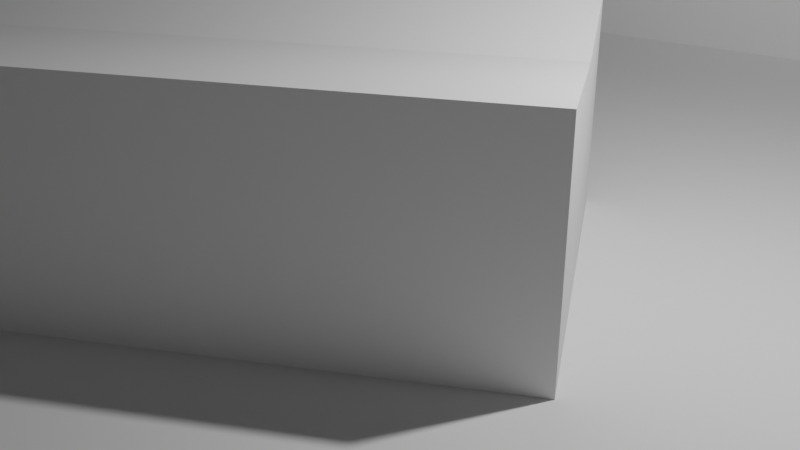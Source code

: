 # Source: prosperIII.blend  (saved by Blender 2.91.10; exported with 4.5.12 LTS)
import bpy
from mathutils import Matrix  # noqa: F401  (used for matrix-valued properties, if any)

bpy.ops.wm.read_factory_settings(use_empty=True)
scene = bpy.context.scene
scene.name = 'Scene'

# ---- collections
col_collection = bpy.data.collections.new('Collection'); scene.collection.children.link(col_collection)

# ---- world
world_world = bpy.data.worlds.new('World'); scene.world = world_world
world_world.use_nodes = True; world_world.node_tree.nodes.clear()
_N = world_world.node_tree.nodes; _L = world_world.node_tree.links
n0 = _N.new('ShaderNodeOutputWorld'); n0.name = 'World Output'; n0.location = (300, 300)
n1 = _N.new('ShaderNodeBackground'); n1.name = 'Background'; n1.location = (10, 300)
n1.inputs[0].default_value = (0.05088, 0.05088, 0.05088, 1.0)
_L.new(n1.outputs[0], n0.inputs[0])
n0.is_active_output = True
world_world.color = (0.05088, 0.05088, 0.05088)
world_world.use_sun_shadow = False
world_world.sun_shadow_jitter_overblur = 0.0

# ---- cameras
cam_camera = bpy.data.cameras.new('Camera')
cam_camera.clip_end = 100.0
cam_camera.ortho_scale = 7.314

# ---- lights
light_light = bpy.data.lights.new('Light', 'POINT')
light_light.transmission_factor = 0.0
light_light.energy = 1000.0
light_light.shadow_soft_size = 0.1
light_light.shadow_maximum_resolution = 0.006
light_light.use_absolute_resolution = True

# ---- meshes
me_cube_001 = bpy.data.meshes.new('Cube.001')
me_cube_001.from_pydata([(-0.8065, -1.621, 0.0), (-0.8065, -1.621, 2.14), (-0.7796, 1.38, 2.14), (1.089, -1.562, 0.0), (1.089, -1.562, 2.14), (1.016, 1.424, 2.14), (-2.557, -1.569, 0.0), (-2.557, -1.569, 2.14), (-2.533, 1.43, 2.14), (-4.308, -1.483, 0.0), (-4.308, -1.483, 2.14), (-4.224, 1.484, 2.14), (-5.471, -1.411, 0.0), (-5.471, -1.411, 2.14), (-5.29, 1.545, 2.14), (-7.315, -1.263, 0.0), (-7.315, -1.263, 2.14), (-7.066, 1.67, 2.14), (-9.077, -1.081, 0.0), (-9.077, -1.081, 2.14), (-8.776, 1.837, 2.14), (-10.94, -0.8346, 0.0), (-10.94, -0.8346, 2.14), (-10.48, 2.068, 2.14), (-12.87, -0.5639, 0.0), (-12.87, -0.5639, 2.14), (-10.79, 2.159, 0.0), (-10.79, 2.159, 2.14), (2.934, -1.498, 0.0), (2.934, -1.498, 2.14), (2.787, 1.506, 2.14), (4.77, -1.391, 0.0), (4.77, -1.391, 2.14), (4.523, 1.62, 2.14), (6.627, -1.203, 0.0), (6.627, -1.203, 2.14), (6.315, 1.814, 2.14), (12.04, -0.4103, 0.0), (12.04, -0.4103, 2.14), (11.6, 2.508, 0.0), (11.6, 2.508, 2.14), (6.315, 1.814, 3.092), (6.627, -1.203, 3.092), (11.6, 2.508, 3.092), (12.04, -0.4103, 3.092), (10.52, 2.369, 0.0), (10.52, 2.369, 2.14), (10.52, 2.369, 3.092), (-8.776, 1.837, 0.8179), (6.315, 1.814, 0.8179), (-4.224, 1.484, 0.8179), (-10.48, 2.068, 0.8179), (1.016, 1.424, 0.8179), (10.52, 2.369, 0.8179), (-5.29, 1.545, 0.8179), (2.787, 1.506, 0.8179), (-10.79, 2.159, 0.8179), (-7.066, 1.67, 0.8179), (4.523, 1.62, 0.8179), (-2.533, 1.43, 0.8179), (-0.7796, 1.38, 0.8179), (-0.8648, 4.217, 0.8179), (-0.8648, 4.217, 0.0), (0.8772, 4.239, 0.0), (0.8772, 4.239, 0.8179), (-2.478, 4.213, 0.8179), (-2.478, 4.213, 0.0), (-4.149, 4.244, 0.8179), (-4.149, 4.244, 0.0), (-5.103, 4.307, 0.8179), (-5.103, 4.307, 0.0), (-6.808, 4.409, 0.8179), (-6.808, 4.409, 0.0), (-8.882, 4.608, 0.8179), (-8.882, 4.608, 0.0), (2.511, 4.314, 0.8179), (2.511, 4.314, 0.0), (4.189, 4.431, 0.8179), (4.189, 4.431, 0.0), (5.979, 4.552, 0.8179), (5.979, 4.552, 0.0), (10.0, 5.164, 0.0), (10.0, 5.164, 0.8179)], [], [(1, 2, 8, 7), (4, 3, 28, 29), (3, 4, 1, 0), (5, 2, 1, 4), (8, 59, 50, 11), (2, 60, 59, 8), (0, 1, 7, 6), (10, 11, 14, 13), (6, 7, 10, 9), (7, 8, 11, 10), (14, 54, 57, 17), (11, 50, 54, 14), (9, 10, 13, 12), (15, 16, 19, 18), (12, 13, 16, 15), (13, 14, 17, 16), (19, 20, 23, 22), (16, 17, 20, 19), (17, 57, 48, 20), (23, 51, 56, 27), (20, 48, 51, 23), (18, 19, 22, 21), (24, 25, 27, 56, 26), (21, 22, 25, 24), (22, 23, 27, 25), (30, 29, 32, 33), (5, 4, 29, 30), (54, 50, 67, 69), (32, 31, 34, 35), (29, 28, 31, 32), (36, 35, 42, 41), (33, 32, 35, 36), (58, 49, 79, 77), (39, 40, 38, 37), (57, 54, 69, 71), (35, 34, 37, 38), (41, 42, 44, 43, 47), (40, 46, 47, 43), (35, 38, 44, 42), (38, 40, 43, 44), (62, 61, 64, 63), (45, 53, 46, 40, 39), (47, 46, 36, 41), (52, 60, 2, 5), (49, 58, 33, 36), (55, 52, 5, 30), (58, 55, 30, 33), (60, 52, 64, 61), (53, 49, 36, 46), (53, 45, 81, 82), (49, 53, 82, 79), (63, 64, 75, 76), (76, 75, 77, 78), (78, 77, 79, 80), (80, 79, 82, 81), (73, 71, 72, 74), (67, 65, 66, 68), (65, 61, 62, 66), (71, 69, 70, 72), (69, 67, 68, 70), (48, 57, 71, 73), (56, 51, 73), (52, 55, 75, 64), (51, 48, 73), (26, 56, 73, 74), (55, 58, 77, 75), (50, 59, 65, 67), (59, 60, 61, 65)])
_uv = me_cube_001.uv_layers.new(name='UVMap')
_uv.uv.foreach_set('vector', [0.875, 0.75, 0.875, 0.5, 0.875, 0.5, 0.875, 0.75, 0.625, 0.75, 0.375, 0.75, 0.375, 0.75, 0.625, 0.75, 0.375, 0.75, 0.625, 0.75, 0.625, 1.0, 0.375, 1.0, 0.625, 0.5, 0.875, 0.5, 0.875, 0.75, 0.625, 0.75, 0.625, 0.25, 0.502, 0.25, 0.502, 0.25, 0.625, 0.25, 0.625, 0.25, 0.502, 0.25, 0.502, 0.25, 0.625, 0.25, 0.375, 1.0, 0.625, 1.0, 0.625, 1.0, 0.375, 1.0, 0.875, 0.75, 0.875, 0.5, 0.875, 0.5, 0.875, 0.75, 0.375, 1.0, 0.625, 1.0, 0.625, 1.0, 0.375, 1.0, 0.875, 0.75, 0.875, 0.5, 0.875, 0.5, 0.875, 0.75, 0.625, 0.25, 0.502, 0.25, 0.502, 0.25, 0.625, 0.25, 0.625, 0.25, 0.502, 0.25, 0.502, 0.25, 0.625, 0.25, 0.375, 1.0, 0.625, 1.0, 0.625, 1.0, 0.375, 1.0, 0.375, 1.0, 0.625, 1.0, 0.625, 1.0, 0.375, 1.0, 0.375, 1.0, 0.625, 1.0, 0.625, 1.0, 0.375, 1.0, 0.875, 0.75, 0.875, 0.5, 0.875, 0.5, 0.875, 0.75, 0.875, 0.75, 0.875, 0.5, 0.875, 0.5, 0.875, 0.75, 0.875, 0.75, 0.875, 0.5, 0.875, 0.5, 0.875, 0.75, 0.625, 0.25, 0.502, 0.25, 0.502, 0.25, 0.625, 0.25, 0.625, 0.25, 0.502, 0.25, 0.502, 0.25, 0.625, 0.25, 0.625, 0.25, 0.502, 0.25, 0.502, 0.25, 0.625, 0.25, 0.375, 1.0, 0.625, 1.0, 0.625, 1.0, 0.375, 1.0, 0.375, 0.0, 0.625, 0.0, 0.625, 0.25, 0.502, 0.25, 0.375, 0.25, 0.375, 1.0, 0.625, 1.0, 0.625, 1.0, 0.375, 1.0, 0.875, 0.75, 0.875, 0.5, 0.875, 0.5, 0.875, 0.75, 0.625, 0.5, 0.625, 0.75, 0.625, 0.75, 0.625, 0.5, 0.625, 0.5, 0.625, 0.75, 0.625, 0.75, 0.625, 0.5, 0.502, 0.25, 0.502, 0.25, 0.502, 0.25, 0.502, 0.25, 0.625, 0.75, 0.375, 0.75, 0.375, 0.75, 0.625, 0.75, 0.625, 0.75, 0.375, 0.75, 0.375, 0.75, 0.625, 0.75, 0.625, 0.5, 0.625, 0.75, 0.625, 0.75, 0.625, 0.5, 0.625, 0.5, 0.625, 0.75, 0.625, 0.75, 0.625, 0.5, 0.502, 0.5, 0.502, 0.5, 0.502, 0.5, 0.502, 0.5, 0.375, 0.5, 0.625, 0.5, 0.625, 0.75, 0.375, 0.75, 0.502, 0.25, 0.502, 0.25, 0.502, 0.25, 0.502, 0.25, 0.625, 0.75, 0.375, 0.75, 0.375, 0.75, 0.625, 0.75, 0.625, 0.5, 0.625, 0.75, 0.625, 0.75, 0.625, 0.5, 0.625, 0.5, 0.625, 0.5, 0.625, 0.5, 0.625, 0.5, 0.625, 0.5, 0.625, 0.75, 0.625, 0.75, 0.625, 0.75, 0.625, 0.75, 0.625, 0.75, 0.625, 0.5, 0.625, 0.5, 0.625, 0.75, 0.375, 0.25, 0.502, 0.25, 0.502, 0.5, 0.375, 0.5, 0.375, 0.5, 0.502, 0.5, 0.625, 0.5, 0.625, 0.5, 0.375, 0.5, 0.625, 0.5, 0.625, 0.5, 0.625, 0.5, 0.625, 0.5, 0.502, 0.5, 0.502, 0.25, 0.625, 0.25, 0.625, 0.5, 0.502, 0.5, 0.502, 0.5, 0.625, 0.5, 0.625, 0.5, 0.502, 0.5, 0.502, 0.5, 0.625, 0.5, 0.625, 0.5, 0.502, 0.5, 0.502, 0.5, 0.625, 0.5, 0.625, 0.5, 0.502, 0.25, 0.502, 0.5, 0.502, 0.5, 0.502, 0.25, 0.502, 0.5, 0.502, 0.5, 0.625, 0.5, 0.625, 0.5, 0.502, 0.5, 0.375, 0.5, 0.375, 0.5, 0.502, 0.5, 0.502, 0.5, 0.502, 0.5, 0.502, 0.5, 0.502, 0.5, 0.375, 0.5, 0.502, 0.5, 0.502, 0.5, 0.375, 0.5, 0.375, 0.5, 0.502, 0.5, 0.502, 0.5, 0.375, 0.5, 0.375, 0.5, 0.502, 0.5, 0.502, 0.5, 0.375, 0.5, 0.375, 0.5, 0.502, 0.5, 0.502, 0.5, 0.375, 0.5, 0.502, 0.25, 0.502, 0.25, 0.375, 0.25, 0.375, 0.25, 0.502, 0.25, 0.502, 0.25, 0.375, 0.25, 0.375, 0.25, 0.502, 0.25, 0.502, 0.25, 0.375, 0.25, 0.375, 0.25, 0.502, 0.25, 0.502, 0.25, 0.375, 0.25, 0.375, 0.25, 0.502, 0.25, 0.502, 0.25, 0.375, 0.25, 0.375, 0.25, 0.502, 0.25, 0.502, 0.25, 0.502, 0.25, 0.502, 0.25, 0.502, 0.25, 0.502, 0.25, 0.502, 0.25, 0.502, 0.5, 0.502, 0.5, 0.502, 0.5, 0.502, 0.5, 0.502, 0.25, 0.502, 0.25, 0.502, 0.25, 0.375, 0.25, 0.502, 0.25, 0.502, 0.25, 0.375, 0.25, 0.502, 0.5, 0.502, 0.5, 0.502, 0.5, 0.502, 0.5, 0.502, 0.25, 0.502, 0.25, 0.502, 0.25, 0.502, 0.25, 0.502, 0.25, 0.502, 0.25, 0.502, 0.25, 0.502, 0.25])
me_cube_001.use_remesh_fix_poles = True
me_cube_001.use_remesh_preserve_attributes = False
me_cube_001.use_mirror_vertex_groups = False
me_cube_001.update()
me_cube_002 = bpy.data.meshes.new('Cube.002')
me_cube_002.from_pydata([(-1.014, -2.893, 0.0), (-1.014, -2.893, 1.125), (-0.9864, 2.391, 0.0), (-0.9864, 2.391, 1.125), (0.9782, -2.908, 0.0), (0.9782, -2.908, 1.125), (0.9665, 4.893, 0.0), (0.9665, 4.893, 1.125), (-0.007867, 3.644, 1.125), (-0.04012, -2.9, 1.125), (-0.007867, 3.644, 1.582), (0.9665, 4.893, 1.582), (0.9782, -2.908, 1.582), (-0.04012, -2.9, 1.582), (0.9665, 4.893, 0.6644), (0.9782, -2.908, 0.6644), (1.038, 4.981, 0.6644), (1.038, 4.981, 0.0), (1.051, -2.907, 0.0), (1.051, -2.907, 0.6644)], [], [(0, 1, 3, 2), (2, 3, 8, 7, 14, 6), (14, 7, 5, 15), (4, 15, 5, 9, 1, 0), (7, 8, 10, 11), (11, 10, 13, 12), (9, 8, 3, 1), (8, 9, 13, 10), (5, 7, 11, 12), (9, 5, 12, 13), (15, 4, 18, 19), (17, 16, 19, 18), (4, 6, 17, 18), (14, 15, 19, 16), (6, 14, 16, 17)])
_uv = me_cube_002.uv_layers.new(name='UVMap')
_uv.uv.foreach_set('vector', [0.375, 0.0, 0.625, 0.0, 0.625, 0.25, 0.375, 0.25, 0.375, 0.25, 0.625, 0.25, 0.625, 0.3753, 0.625, 0.5, 0.5, 0.5, 0.375, 0.5, 0.5, 0.5, 0.625, 0.5, 0.625, 0.75, 0.5, 0.75, 0.375, 0.75, 0.5, 0.75, 0.625, 0.75, 0.625, 0.8778, 0.625, 1.0, 0.375, 1.0, 0.625, 0.5, 0.625, 0.3753, 0.625, 0.3753, 0.625, 0.5, 0.625, 0.5, 0.7497, 0.5, 0.7528, 0.75, 0.625, 0.75, 0.7528, 0.75, 0.7497, 0.5, 0.875, 0.5, 0.875, 0.75, 0.7497, 0.5, 0.7528, 0.75, 0.7528, 0.75, 0.7497, 0.5, 0.625, 0.75, 0.625, 0.5, 0.625, 0.5, 0.625, 0.75, 0.625, 0.8778, 0.625, 0.75, 0.625, 0.75, 0.625, 0.8778, 0.5, 0.75, 0.375, 0.75, 0.375, 0.75, 0.5, 0.75, 0.375, 0.5, 0.5, 0.5, 0.5, 0.75, 0.375, 0.75, 0.375, 0.75, 0.375, 0.5, 0.375, 0.5, 0.375, 0.75, 0.5, 0.5, 0.5, 0.75, 0.5, 0.75, 0.5, 0.5, 0.375, 0.5, 0.5, 0.5, 0.5, 0.5, 0.375, 0.5])
me_cube_002.use_remesh_fix_poles = True
me_cube_002.use_remesh_preserve_attributes = False
me_cube_002.use_mirror_vertex_groups = False
me_cube_002.update()
me_cube_003 = bpy.data.meshes.new('Cube.003')
me_cube_003.from_pydata([(-1.014, -1.011, 0.0), (-1.014, -1.011, 0.8126), (-0.9577, 1.192, 0.0), (-0.9577, 1.192, 0.8126), (0.8236, -0.7831, 0.0), (0.8236, -0.7831, 0.8126), (0.9684, 0.8342, 0.0), (0.9684, 0.8342, 0.8126)], [], [(0, 1, 3, 2), (2, 3, 7, 6), (6, 7, 5, 4), (4, 5, 1, 0), (7, 3, 1, 5)])
_uv = me_cube_003.uv_layers.new(name='UVMap')
_uv.uv.foreach_set('vector', [0.375, 0.0, 0.625, 0.0, 0.625, 0.25, 0.375, 0.25, 0.375, 0.25, 0.625, 0.25, 0.625, 0.5, 0.375, 0.5, 0.375, 0.5, 0.625, 0.5, 0.625, 0.75, 0.375, 0.75, 0.375, 0.75, 0.625, 0.75, 0.625, 1.0, 0.375, 1.0, 0.625, 0.5, 0.875, 0.5, 0.875, 0.75, 0.625, 0.75])
me_cube_003.use_remesh_fix_poles = True
me_cube_003.use_remesh_preserve_attributes = False
me_cube_003.use_mirror_vertex_groups = False
me_cube_003.update()
me_cube_004 = bpy.data.meshes.new('Cube.004')
me_cube_004.from_pydata([(-0.9345, -1.041, -1.49e-08), (0.05819, -0.7477, 2.925), (-0.9887, 1.142, 2.98e-08), (0.01859, 0.8486, 2.925), (1.065, -1.041, -1.49e-08), (1.011, 1.142, 2.98e-08), (-0.9345, -1.041, 2.445), (-0.9887, 1.142, 2.445), (1.011, 1.142, 2.445), (1.065, -1.041, 2.445)], [], [(0, 6, 7, 2), (2, 7, 8, 5), (5, 8, 9, 4), (4, 9, 6, 0), (1, 3, 7, 6), (3, 8, 7), (3, 1, 9, 8), (1, 6, 9)])
_uv = me_cube_004.uv_layers.new(name='UVMap')
_uv.uv.foreach_set('vector', [0.375, 0.0, 0.625, 0.0, 0.625, 0.25, 0.375, 0.25, 0.375, 0.25, 0.625, 0.25, 0.625, 0.5, 0.375, 0.5, 0.375, 0.5, 0.625, 0.5, 0.625, 0.75, 0.375, 0.75, 0.375, 0.75, 0.625, 0.75, 0.625, 1.0, 0.375, 1.0, 0.8383, 0.7164, 0.8383, 0.5336, 0.875, 0.5, 0.875, 0.75, 0.6617, 0.5336, 0.625, 0.5, 0.875, 0.5, 0.6617, 0.5336, 0.6617, 0.7164, 0.625, 0.75, 0.625, 0.5, 0.8383, 0.7164, 0.875, 0.75, 0.625, 0.75])
me_cube_004.use_remesh_fix_poles = True
me_cube_004.use_remesh_preserve_attributes = False
me_cube_004.use_mirror_vertex_groups = False
me_cube_004.update()
me_cube_005 = bpy.data.meshes.new('Cube.005')
me_cube_005.from_pydata([(-0.9345, -1.041, -1.49e-08), (0.05819, -0.7477, 2.925), (-0.9887, 1.142, 2.98e-08), (0.01859, 0.8486, 2.925), (1.065, -1.041, -1.49e-08), (1.011, 1.142, 2.98e-08), (-0.9345, -1.041, 2.445), (-0.9887, 1.142, 2.445), (1.011, 1.142, 2.445), (1.065, -1.041, 2.445)], [], [(0, 6, 7, 2), (2, 7, 8, 5), (5, 8, 9, 4), (4, 9, 6, 0), (1, 3, 7, 6), (3, 8, 7), (3, 1, 9, 8), (1, 6, 9)])
_uv = me_cube_005.uv_layers.new(name='UVMap')
_uv.uv.foreach_set('vector', [0.375, 0.0, 0.625, 0.0, 0.625, 0.25, 0.375, 0.25, 0.375, 0.25, 0.625, 0.25, 0.625, 0.5, 0.375, 0.5, 0.375, 0.5, 0.625, 0.5, 0.625, 0.75, 0.375, 0.75, 0.375, 0.75, 0.625, 0.75, 0.625, 1.0, 0.375, 1.0, 0.8383, 0.7164, 0.8383, 0.5336, 0.875, 0.5, 0.875, 0.75, 0.6617, 0.5336, 0.625, 0.5, 0.875, 0.5, 0.6617, 0.5336, 0.6617, 0.7164, 0.625, 0.75, 0.625, 0.5, 0.8383, 0.7164, 0.875, 0.75, 0.625, 0.75])
me_cube_005.use_remesh_fix_poles = True
me_cube_005.use_remesh_preserve_attributes = False
me_cube_005.use_mirror_vertex_groups = False
me_cube_005.update()
me_cube_006 = bpy.data.meshes.new('Cube.006')
me_cube_006.from_pydata([(-0.9345, -1.041, -1.49e-08), (0.05819, -0.7477, 2.925), (-0.9887, 1.142, 2.98e-08), (0.01859, 0.8486, 2.925), (1.065, -1.041, -1.49e-08), (1.011, 1.142, 2.98e-08), (-0.9345, -1.041, 2.445), (-0.9887, 1.142, 2.445), (1.011, 1.142, 2.445), (1.065, -1.041, 2.445)], [], [(0, 6, 7, 2), (2, 7, 8, 5), (5, 8, 9, 4), (4, 9, 6, 0), (1, 3, 7, 6), (3, 8, 7), (3, 1, 9, 8), (1, 6, 9)])
_uv = me_cube_006.uv_layers.new(name='UVMap')
_uv.uv.foreach_set('vector', [0.375, 0.0, 0.625, 0.0, 0.625, 0.25, 0.375, 0.25, 0.375, 0.25, 0.625, 0.25, 0.625, 0.5, 0.375, 0.5, 0.375, 0.5, 0.625, 0.5, 0.625, 0.75, 0.375, 0.75, 0.375, 0.75, 0.625, 0.75, 0.625, 1.0, 0.375, 1.0, 0.8383, 0.7164, 0.8383, 0.5336, 0.875, 0.5, 0.875, 0.75, 0.6617, 0.5336, 0.625, 0.5, 0.875, 0.5, 0.6617, 0.5336, 0.6617, 0.7164, 0.625, 0.75, 0.625, 0.5, 0.8383, 0.7164, 0.875, 0.75, 0.625, 0.75])
me_cube_006.use_remesh_fix_poles = True
me_cube_006.use_remesh_preserve_attributes = False
me_cube_006.use_mirror_vertex_groups = False
me_cube_006.update()
me_cube_008 = bpy.data.meshes.new('Cube.008')
me_cube_008.from_pydata([(-0.9264, -1.515, -1.49e-08), (0.06629, -1.221, 2.925), (-0.9887, 1.142, 2.98e-08), (0.01859, 0.8486, 2.925), (1.074, -1.515, -1.49e-08), (1.011, 1.142, 2.98e-08), (-0.9264, -1.515, 2.445), (-0.9887, 1.142, 2.445), (1.011, 1.142, 2.445), (1.074, -1.515, 2.445)], [], [(0, 6, 7, 2), (2, 7, 8, 5), (5, 8, 9, 4), (4, 9, 6, 0), (1, 3, 7, 6), (3, 8, 7), (3, 1, 9, 8), (1, 6, 9)])
_uv = me_cube_008.uv_layers.new(name='UVMap')
_uv.uv.foreach_set('vector', [0.375, 0.0, 0.625, 0.0, 0.625, 0.25, 0.375, 0.25, 0.375, 0.25, 0.625, 0.25, 0.625, 0.5, 0.375, 0.5, 0.375, 0.5, 0.625, 0.5, 0.625, 0.75, 0.375, 0.75, 0.375, 0.75, 0.625, 0.75, 0.625, 1.0, 0.375, 1.0, 0.8383, 0.7164, 0.8383, 0.5336, 0.875, 0.5, 0.875, 0.75, 0.6617, 0.5336, 0.625, 0.5, 0.875, 0.5, 0.6617, 0.5336, 0.6617, 0.7164, 0.625, 0.75, 0.625, 0.5, 0.8383, 0.7164, 0.875, 0.75, 0.625, 0.75])
me_cube_008.use_remesh_fix_poles = True
me_cube_008.use_remesh_preserve_attributes = False
me_cube_008.use_mirror_vertex_groups = False
me_cube_008.update()
me_cube_009 = bpy.data.meshes.new('Cube.009')
me_cube_009.from_pydata([(-0.9264, -1.515, -1.49e-08), (0.06629, -1.221, 2.925), (-0.9887, 1.142, 2.98e-08), (0.01859, 0.8486, 2.925), (1.074, -1.515, -1.49e-08), (1.011, 1.142, 2.98e-08), (-0.9264, -1.515, 2.445), (-0.9887, 1.142, 2.445), (1.011, 1.142, 2.445), (1.074, -1.515, 2.445)], [], [(0, 6, 7, 2), (2, 7, 8, 5), (5, 8, 9, 4), (4, 9, 6, 0), (1, 3, 7, 6), (3, 8, 7), (3, 1, 9, 8), (1, 6, 9)])
_uv = me_cube_009.uv_layers.new(name='UVMap')
_uv.uv.foreach_set('vector', [0.375, 0.0, 0.625, 0.0, 0.625, 0.25, 0.375, 0.25, 0.375, 0.25, 0.625, 0.25, 0.625, 0.5, 0.375, 0.5, 0.375, 0.5, 0.625, 0.5, 0.625, 0.75, 0.375, 0.75, 0.375, 0.75, 0.625, 0.75, 0.625, 1.0, 0.375, 1.0, 0.8383, 0.7164, 0.8383, 0.5336, 0.875, 0.5, 0.875, 0.75, 0.6617, 0.5336, 0.625, 0.5, 0.875, 0.5, 0.6617, 0.5336, 0.6617, 0.7164, 0.625, 0.75, 0.625, 0.5, 0.8383, 0.7164, 0.875, 0.75, 0.625, 0.75])
me_cube_009.use_remesh_fix_poles = True
me_cube_009.use_remesh_preserve_attributes = False
me_cube_009.use_mirror_vertex_groups = False
me_cube_009.update()
me_cube_010 = bpy.data.meshes.new('Cube.010')
me_cube_010.from_pydata([(-0.9264, -1.515, -1.49e-08), (0.06629, -1.221, 2.925), (-0.9887, 1.142, 2.98e-08), (0.01859, 0.8486, 2.925), (1.074, -1.515, -1.49e-08), (1.011, 1.142, 2.98e-08), (-0.9264, -1.515, 2.445), (-0.9887, 1.142, 2.445), (1.011, 1.142, 2.445), (1.074, -1.515, 2.445)], [], [(0, 6, 7, 2), (2, 7, 8, 5), (5, 8, 9, 4), (4, 9, 6, 0), (1, 3, 7, 6), (3, 8, 7), (3, 1, 9, 8), (1, 6, 9)])
_uv = me_cube_010.uv_layers.new(name='UVMap')
_uv.uv.foreach_set('vector', [0.375, 0.0, 0.625, 0.0, 0.625, 0.25, 0.375, 0.25, 0.375, 0.25, 0.625, 0.25, 0.625, 0.5, 0.375, 0.5, 0.375, 0.5, 0.625, 0.5, 0.625, 0.75, 0.375, 0.75, 0.375, 0.75, 0.625, 0.75, 0.625, 1.0, 0.375, 1.0, 0.8383, 0.7164, 0.8383, 0.5336, 0.875, 0.5, 0.875, 0.75, 0.6617, 0.5336, 0.625, 0.5, 0.875, 0.5, 0.6617, 0.5336, 0.6617, 0.7164, 0.625, 0.75, 0.625, 0.5, 0.8383, 0.7164, 0.875, 0.75, 0.625, 0.75])
me_cube_010.use_remesh_fix_poles = True
me_cube_010.use_remesh_preserve_attributes = False
me_cube_010.use_mirror_vertex_groups = False
me_cube_010.update()
me_cube_011 = bpy.data.meshes.new('Cube.011')
me_cube_011.from_pydata([(-0.8659, -1.209, 0.0), (-0.8659, -1.209, 2.199), (-0.9682, 1.316, 0.0), (-0.9682, 1.316, 2.199), (1.035, -1.207, 0.0), (1.035, -1.207, 2.349), (0.9904, 1.327, 0.0), (0.9904, 1.327, 2.349), (-0.2066, 1.316, 1.965), (-0.133, -1.214, 1.965)], [], [(0, 1, 3, 2), (2, 3, 8, 7, 6), (6, 7, 5, 4), (4, 5, 9, 1, 0), (8, 3, 1, 9), (7, 8, 9, 5)])
_uv = me_cube_011.uv_layers.new(name='UVMap')
_uv.uv.foreach_set('vector', [0.375, 0.0, 0.625, 0.0, 0.625, 0.25, 0.375, 0.25, 0.375, 0.25, 0.625, 0.25, 0.625, 0.375, 0.625, 0.5, 0.375, 0.5, 0.375, 0.5, 0.625, 0.5, 0.625, 0.75, 0.375, 0.75, 0.375, 0.75, 0.625, 0.75, 0.625, 0.875, 0.625, 1.0, 0.375, 1.0, 0.75, 0.5, 0.875, 0.5, 0.875, 0.75, 0.75, 0.75, 0.625, 0.5, 0.75, 0.5, 0.75, 0.75, 0.625, 0.75])
me_cube_011.use_remesh_fix_poles = True
me_cube_011.use_remesh_preserve_attributes = False
me_cube_011.use_mirror_vertex_groups = False
me_cube_011.update()
me_cube_012 = bpy.data.meshes.new('Cube.012')
me_cube_012.from_pydata([(15.28, -7.641, 0.0), (15.33, 7.936, 0.0), (-6.002, -1.526, 0.0), (-21.68, 7.581, 0.0), (-13.4, -7.72, 0.0), (-8.597, -4.229, 0.0), (15.47, 13.71, 0.0), (-21.91, 12.96, 0.0), (0.4661, 8.667, 1.206), (2.219, 13.45, 0.0), (2.96, 13.46, 0.0), (5.149, 8.678, 1.429), (2.386, 7.812, 0.0), (-0.1677, 12.42, 1.206), (-16.62, 9.523, 1.206), (-14.95, 11.68, 1.206), (12.32, 12.65, 1.429), (12.67, 8.678, 1.429), (3.187, 7.82, 0.0), (4.924, 12.8, 1.429), (15.28, -7.641, -0.6251), (15.33, 7.936, -0.6251), (-6.002, -1.526, -0.6251), (-21.68, 7.581, -0.6251), (-13.44, -7.714, -0.6251), (-8.597, -4.229, -0.6251), (15.47, 13.71, -0.6251), (-21.91, 12.96, -0.6251), (2.219, 13.45, -0.6251), (2.96, 13.46, -0.6251)], [], [(0, 1, 18, 12, 3, 2), (0, 2, 5, 4), (14, 8, 13, 15), (9, 12, 18, 10), (19, 11, 17, 16), (8, 14, 3, 12), (15, 13, 9, 7), (14, 15, 7, 3), (13, 8, 12, 9), (16, 17, 1, 6), (19, 16, 6, 10), (17, 11, 18, 1), (11, 19, 10, 18), (5, 2, 22, 25), (2, 3, 23, 22), (7, 9, 28, 27), (6, 1, 21, 26), (4, 5, 25, 24), (9, 10, 29, 28), (1, 0, 20, 21), (3, 7, 27, 23), (10, 6, 26, 29), (0, 4, 24, 20), (21, 29, 26), (21, 22, 29), (22, 28, 29), (20, 22, 21), (23, 27, 28), (20, 25, 22), (20, 24, 25), (23, 28, 22)])
_uv = me_cube_012.uv_layers.new(name='UVMap')
_uv.uv.foreach_set('vector', [0.0, 0.0, 1.0, 0.0, 1.0, 0.3281, 1.0, 0.3497, 1.0, 1.0, 0.0, 1.0, 0.0, 0.0, 0.0, 1.0, 0.0, 1.0, 0.0, 0.0, 1.0, 0.9921, 1.0, 0.3578, 1.0, 0.3621, 1.0, 0.9921, 1.0, 0.3545, 1.0, 0.3497, 1.0, 0.3281, 1.0, 0.3346, 1.0, 0.3246, 1.0, 0.3188, 1.0, 0.009648, 1.0, 0.009603, 1.0, 0.3578, 1.0, 0.9921, 1.0, 1.0, 1.0, 0.3497, 1.0, 0.9921, 1.0, 0.3621, 1.0, 0.3545, 1.0, 1.0, 1.0, 0.9921, 1.0, 0.9921, 1.0, 1.0, 1.0, 1.0, 1.0, 0.3621, 1.0, 0.3578, 1.0, 0.3497, 1.0, 0.3545, 1.0, 0.009603, 1.0, 0.009648, 1.0, 0.0, 1.0, 0.0, 1.0, 0.3246, 1.0, 0.009603, 1.0, 0.0, 1.0, 0.3346, 1.0, 0.009648, 1.0, 0.3188, 1.0, 0.3281, 1.0, 0.0, 1.0, 0.3188, 1.0, 0.3246, 1.0, 0.3346, 1.0, 0.3281, 0.0, 1.0, 0.0, 1.0, 0.0, 1.0, 0.0, 1.0, 0.0, 1.0, 1.0, 1.0, 1.0, 1.0, 0.0, 1.0, 1.0, 1.0, 1.0, 0.3545, 1.0, 0.3545, 1.0, 1.0, 1.0, 0.0, 1.0, 0.0, 1.0, 0.0, 1.0, 0.0, 0.0, 0.0, 0.0, 1.0, 0.0, 1.0, 0.0, 0.0, 1.0, 0.3545, 1.0, 0.3346, 1.0, 0.3346, 1.0, 0.3545, 1.0, 0.0, 0.0, 0.0, 0.0, 0.0, 1.0, 0.0, 1.0, 1.0, 1.0, 1.0, 1.0, 1.0, 1.0, 1.0, 1.0, 0.3346, 1.0, 0.0, 1.0, 0.0, 1.0, 0.3346, 0.0, 0.0, 0.0, 0.0, 0.0, 0.0, 0.0, 0.0, 0.0, 0.0, 0.0, 0.0, 0.0, 0.0, 0.0, 0.0, 0.0, 0.0, 0.0, 0.0, 0.0, 0.0, 0.0, 0.0, 0.0, 0.0, 0.0, 0.0, 0.0, 0.0, 0.0, 0.0, 0.0, 0.0, 0.0, 0.0, 0.0, 0.0, 0.0, 0.0, 0.0, 0.0, 0.0, 0.0, 0.0, 0.0, 0.0, 0.0, 0.0, 0.0, 0.0, 0.0, 0.0, 0.0, 0.0, 0.0])
me_cube_012.use_remesh_fix_poles = True
me_cube_012.use_remesh_preserve_attributes = False
me_cube_012.use_mirror_vertex_groups = False
me_cube_012.update()
me_cube_013 = bpy.data.meshes.new('Cube.013')
me_cube_013.from_pydata([(-0.8523, -3.927, 0.0), (-0.8523, -3.927, 3.133), (-1.007, 1.315, 0.0), (-1.007, 1.315, 3.133), (1.049, -3.925, 0.0), (1.049, -3.925, 3.284), (0.9516, 1.326, 0.0), (0.9516, 1.326, 3.284), (-0.2454, 1.315, 2.899), (-0.1195, -3.931, 2.899)], [], [(0, 1, 3, 2), (2, 3, 8, 7, 6), (6, 7, 5, 4), (4, 5, 9, 1, 0), (8, 3, 1, 9), (7, 8, 9, 5)])
_uv = me_cube_013.uv_layers.new(name='UVMap')
_uv.uv.foreach_set('vector', [0.375, 0.0, 0.625, 0.0, 0.625, 0.25, 0.375, 0.25, 0.375, 0.25, 0.625, 0.25, 0.625, 0.375, 0.625, 0.5, 0.375, 0.5, 0.375, 0.5, 0.625, 0.5, 0.625, 0.75, 0.375, 0.75, 0.375, 0.75, 0.625, 0.75, 0.625, 0.875, 0.625, 1.0, 0.375, 1.0, 0.75, 0.5, 0.875, 0.5, 0.875, 0.75, 0.75, 0.75, 0.625, 0.5, 0.75, 0.5, 0.75, 0.75, 0.625, 0.75])
me_cube_013.use_remesh_fix_poles = True
me_cube_013.use_remesh_preserve_attributes = False
me_cube_013.use_mirror_vertex_groups = False
me_cube_013.update()
me_cube_014 = bpy.data.meshes.new('Cube.014')
me_cube_014.from_pydata([(-1.788, -1.052, 0.0), (-1.788, -1.052, 2.401), (0.5925, 1.829, 0.0), (0.5925, 1.829, 2.401), (0.9984, -1.069, 0.0), (0.9984, -1.069, 2.401), (1.026, 1.826, 0.0), (1.026, 1.826, 2.401), (-0.5979, 0.3883, 2.401), (1.012, 0.3784, 2.401), (1.005, -0.3453, 2.401), (-1.193, -0.332, 2.401), (1.002, -0.7072, 2.401), (-1.491, -0.6922, 2.401), (-0.8955, 0.02814, 2.401), (1.009, 0.01654, 2.401), (-0.002675, 1.109, 2.401), (1.019, 1.102, 2.401), (1.016, 0.7403, 2.401), (-0.3003, 0.7484, 2.401), (0.2949, 1.469, 2.401), (1.022, 1.464, 2.401), (0.5925, 1.829, 2.932), (1.026, 1.826, 2.932), (1.022, 1.464, 2.932), (-0.002675, 1.109, 2.932), (0.2949, 1.469, 2.932), (1.019, 1.102, 2.932), (1.016, 0.7403, 2.932), (-0.5979, 0.3883, 2.932), (-0.3003, 0.7484, 2.932), (1.012, 0.3784, 2.932), (1.009, 0.01654, 2.932), (-1.193, -0.332, 2.932), (-0.8955, 0.02814, 2.932), (1.005, -0.3453, 2.932), (1.002, -0.7072, 2.932), (-1.491, -0.6922, 2.932)], [], [(0, 1, 13, 11, 14, 8, 19, 16, 20, 3, 2), (2, 3, 7, 6), (6, 7, 21, 17, 18, 9, 15, 10, 12, 5, 4), (4, 5, 1, 0), (5, 12, 36), (19, 8, 30), (35, 33, 13, 12), (10, 11, 33, 35), (15, 9, 31), (20, 16, 26), (17, 16, 25, 27), (3, 20, 22), (23, 22, 20, 21), (21, 7, 23), (7, 3, 22, 23), (24, 26, 16, 17), (27, 25, 19, 18), (17, 21, 24), (21, 20, 26, 24), (16, 19, 25), (28, 30, 8, 9), (18, 17, 27), (9, 18, 28), (18, 19, 30, 28), (31, 29, 14, 15), (9, 8, 29, 31), (8, 14, 29), (32, 34, 11, 10), (10, 15, 32), (15, 14, 34, 32), (14, 11, 34), (36, 37, 1, 5), (12, 10, 35), (11, 13, 33), (13, 1, 37), (12, 13, 37, 36)])
_uv = me_cube_014.uv_layers.new(name='UVMap')
_uv.uv.foreach_set('vector', [0.375, 0.0, 0.625, 0.0, 0.625, 0.03125, 0.625, 0.0625, 0.625, 0.09375, 0.625, 0.125, 0.625, 0.1562, 0.625, 0.1875, 0.625, 0.2188, 0.625, 0.25, 0.375, 0.25, 0.375, 0.25, 0.625, 0.25, 0.625, 0.5, 0.375, 0.5, 0.375, 0.5, 0.625, 0.5, 0.625, 0.5312, 0.625, 0.5625, 0.625, 0.5938, 0.625, 0.625, 0.625, 0.6562, 0.625, 0.6875, 0.625, 0.7188, 0.625, 0.75, 0.375, 0.75, 0.375, 0.75, 0.625, 0.75, 0.625, 1.0, 0.375, 1.0, 0.625, 0.75, 0.625, 0.7188, 0.625, 0.7188, 0.625, 0.1562, 0.625, 0.125, 0.625, 0.1562, 0.625, 0.6875, 0.875, 0.6875, 0.875, 0.7188, 0.625, 0.7188, 0.625, 0.6875, 0.875, 0.6875, 0.875, 0.6875, 0.625, 0.6875, 0.625, 0.6562, 0.625, 0.625, 0.625, 0.625, 0.625, 0.2188, 0.625, 0.1875, 0.625, 0.2188, 0.625, 0.5625, 0.875, 0.5625, 0.875, 0.5625, 0.625, 0.5625, 0.625, 0.25, 0.625, 0.2188, 0.625, 0.25, 0.625, 0.5, 0.875, 0.5, 0.875, 0.5312, 0.625, 0.5312, 0.625, 0.5312, 0.625, 0.5, 0.625, 0.5, 0.625, 0.5, 0.625, 0.25, 0.625, 0.25, 0.625, 0.5, 0.625, 0.5312, 0.875, 0.5312, 0.875, 0.5625, 0.625, 0.5625, 0.625, 0.5625, 0.875, 0.5625, 0.875, 0.5938, 0.625, 0.5938, 0.625, 0.5625, 0.625, 0.5312, 0.625, 0.5312, 0.625, 0.5312, 0.875, 0.5312, 0.875, 0.5312, 0.625, 0.5312, 0.625, 0.1875, 0.625, 0.1562, 0.625, 0.1875, 0.625, 0.5938, 0.875, 0.5938, 0.875, 0.625, 0.625, 0.625, 0.625, 0.5938, 0.625, 0.5625, 0.625, 0.5625, 0.625, 0.625, 0.625, 0.5938, 0.625, 0.5938, 0.625, 0.5938, 0.875, 0.5938, 0.875, 0.5938, 0.625, 0.5938, 0.625, 0.625, 0.875, 0.625, 0.875, 0.6562, 0.625, 0.6562, 0.625, 0.625, 0.875, 0.625, 0.875, 0.625, 0.625, 0.625, 0.625, 0.125, 0.625, 0.09375, 0.625, 0.125, 0.625, 0.6562, 0.875, 0.6562, 0.875, 0.6875, 0.625, 0.6875, 0.625, 0.6875, 0.625, 0.6562, 0.625, 0.6562, 0.625, 0.6562, 0.875, 0.6562, 0.875, 0.6562, 0.625, 0.6562, 0.625, 0.09375, 0.625, 0.0625, 0.625, 0.09375, 0.625, 0.7188, 0.875, 0.7188, 0.875, 0.75, 0.625, 0.75, 0.625, 0.7188, 0.625, 0.6875, 0.625, 0.6875, 0.625, 0.0625, 0.625, 0.03125, 0.625, 0.0625, 0.625, 0.03125, 0.625, 0.0, 0.625, 0.03125, 0.625, 0.7188, 0.875, 0.7188, 0.875, 0.7188, 0.625, 0.7188])
me_cube_014.use_remesh_fix_poles = True
me_cube_014.use_remesh_preserve_attributes = False
me_cube_014.use_mirror_vertex_groups = False
me_cube_014.update()

# ---- objects
ob_light = bpy.data.objects.new('Light', light_light)
ob_camera = bpy.data.objects.new('Camera', cam_camera)
ob_empty = bpy.data.objects.new('Empty', None)
ob_cube = bpy.data.objects.new('Cube', me_cube_001)
ob_cube_001 = bpy.data.objects.new('Cube.001', me_cube_002)
ob_cube_002 = bpy.data.objects.new('Cube.002', me_cube_003)
ob_cube_003 = bpy.data.objects.new('Cube.003', me_cube_004)
ob_cube_004 = bpy.data.objects.new('Cube.004', me_cube_005)
ob_cube_005 = bpy.data.objects.new('Cube.005', me_cube_006)
ob_cube_006 = bpy.data.objects.new('Cube.006', me_cube_008)
ob_cube_007 = bpy.data.objects.new('Cube.007', me_cube_009)
ob_cube_008 = bpy.data.objects.new('Cube.008', me_cube_010)
ob_cube_009 = bpy.data.objects.new('Cube.009', me_cube_011)
ob_cube_010 = bpy.data.objects.new('Cube.010', me_cube_012)
ob_cube_011 = bpy.data.objects.new('Cube.011', me_cube_013)
ob_cube_012 = bpy.data.objects.new('Cube.012', me_cube_014)

# ---- transforms, parenting, visibility, modifiers, constraints
ob_light.location = (4.076, 1.005, 5.904)
ob_light.rotation_euler = (0.6503, 0.05522, 1.866)
ob_light.lock_rotations_4d = False
ob_light.empty_display_type = 'ARROWS'
ob_light.color = (0.0, 0.0, 0.0, 0.0)
ob_light.lineart.crease_threshold = 0.0
ob_camera.location = (7.359, -6.926, 4.958)
ob_camera.rotation_euler = (1.109, 0.0, 0.8149)
ob_camera.lock_rotations_4d = False
ob_camera.empty_display_type = 'ARROWS'
ob_camera.color = (0.0, 0.0, 0.0, 0.0)
ob_camera.display_type = 'WIRE'
ob_camera.lineart.crease_threshold = 0.0
ob_empty.location = (0.0, 0.0, 0.0)
ob_empty.scale = (20.0, 20.0, 20.0)
ob_empty.empty_display_type = 'IMAGE'
ob_empty.empty_display_size = 5.0
ob_empty.lineart.crease_threshold = 0.0
ob_cube.location = (4.357, 11.07, 0.0)
ob_cube.rotation_euler = (0.0, -0.0, 0.4122)
ob_cube.lineart.crease_threshold = 0.0
ob_cube_001.location = (4.188, 26.35, 0.0)
ob_cube_001.rotation_euler = (0.0, -0.0, 0.6071)
ob_cube_001.scale = (3.243, 2.379, 1.0)
ob_cube_001.lineart.crease_threshold = 0.0
ob_cube_002.location = (-2.984, 19.99, 0.0)
ob_cube_002.rotation_euler = (0.0, -0.0, -0.2101)
ob_cube_002.scale = (0.7784, 3.835, 1.0)
ob_cube_002.lineart.crease_threshold = 0.0
ob_cube_003.location = (19.59, -8.45, 0.0)
ob_cube_003.rotation_euler = (0.0, -0.0, 0.5955)
ob_cube_003.scale = (2.188, 7.0, 1.0)
ob_cube_003.lineart.crease_threshold = 0.0
ob_cube_004.location = (4.903, -18.52, 0.0)
ob_cube_004.rotation_euler = (0.0, -0.0, 0.5955)
ob_cube_004.scale = (2.188, 7.0, 1.0)
ob_cube_004.lineart.crease_threshold = 0.0
ob_cube_005.location = (-9.754, -28.75, 0.0)
ob_cube_005.rotation_euler = (0.0, -0.0, 0.5955)
ob_cube_005.scale = (2.188, 7.0, 1.0)
ob_cube_005.lineart.crease_threshold = 0.0
ob_cube_006.location = (26.94, -3.416, 0.0)
ob_cube_006.rotation_euler = (0.0, -0.0, 0.5955)
ob_cube_006.scale = (2.188, 7.0, 1.0)
ob_cube_006.lineart.crease_threshold = 0.0
ob_cube_007.location = (12.26, -13.49, 0.0)
ob_cube_007.rotation_euler = (0.0, -0.0, 0.5955)
ob_cube_007.scale = (2.188, 7.0, 1.0)
ob_cube_007.lineart.crease_threshold = 0.0
ob_cube_008.location = (-2.404, -23.58, 0.0)
ob_cube_008.rotation_euler = (0.0, -0.0, 0.5955)
ob_cube_008.scale = (2.188, 7.0, 1.0)
ob_cube_008.lineart.crease_threshold = 0.0
ob_cube_009.location = (-1.781, -2.334, 0.0)
ob_cube_009.rotation_euler = (0.0, -0.0, -0.9808)
ob_cube_009.scale = (1.855, 3.491, 1.0)
ob_cube_009.lineart.crease_threshold = 0.0
ob_cube_010.location = (-1.781, -2.334, 0.0)
ob_cube_010.rotation_euler = (0.0, -0.0, -0.9808)
ob_cube_010.scale = (1.855, 3.491, 1.0)
ob_cube_010.lineart.crease_threshold = 0.0
ob_cube_011.location = (-11.05, -8.875, 0.0)
ob_cube_011.rotation_euler = (0.0, -0.0, -0.9808)
ob_cube_011.scale = (1.855, 3.491, 1.0)
ob_cube_011.lineart.crease_threshold = 0.0
ob_cube_012.location = (-18.8, -6.31, 0.0)
ob_cube_012.rotation_euler = (0.0, -0.0, -0.9662)
ob_cube_012.scale = (3.715, 5.274, 1.0)
ob_cube_012.lineart.crease_threshold = 0.0

# ---- collection membership
col_collection.objects.link(ob_light)
col_collection.objects.link(ob_camera)
col_collection.objects.link(ob_empty)
col_collection.objects.link(ob_cube)
col_collection.objects.link(ob_cube_001)
col_collection.objects.link(ob_cube_002)
col_collection.objects.link(ob_cube_003)
col_collection.objects.link(ob_cube_004)
col_collection.objects.link(ob_cube_005)
col_collection.objects.link(ob_cube_006)
col_collection.objects.link(ob_cube_007)
col_collection.objects.link(ob_cube_008)
col_collection.objects.link(ob_cube_009)
col_collection.objects.link(ob_cube_010)
col_collection.objects.link(ob_cube_011)
col_collection.objects.link(ob_cube_012)

# ---- scene / render settings (as saved in the file)
scene.camera = ob_camera
scene.frame_start = 1; scene.frame_end = 250; scene.frame_set(1)
scene.render.engine = 'BLENDER_EEVEE_NEXT'
scene.cycles.use_denoising = False
scene.cycles.samples = 128
scene.cycles.sampling_pattern = 'TABULATED_SOBOL'
scene.cycles.use_adaptive_sampling = False
scene.cycles.use_light_tree = False
scene.view_settings.view_transform = 'Filmic'
bpy.context.view_layer.update()
